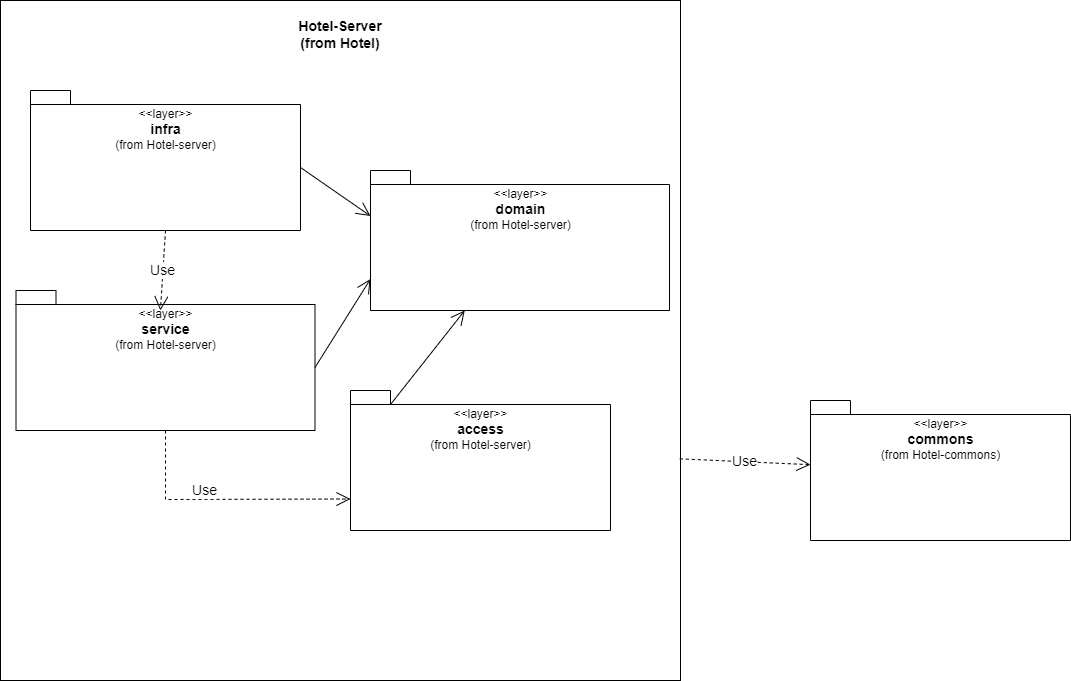

The diagram above was exported from draw.io. Its source (the exported page's mxGraphModel, read from the mxfile embedded in the PNG):
<mxGraphModel dx="1160" dy="610" grid="1" gridSize="10" guides="1" tooltips="1" connect="1" arrows="1" fold="1" page="1" pageScale="1" pageWidth="827" pageHeight="1169" math="0" shadow="0">
  <root>
    <mxCell id="hGsNEcF4uaBliBfYvl-0-0" />
    <mxCell id="hGsNEcF4uaBliBfYvl-0-1" parent="hGsNEcF4uaBliBfYvl-0-0" />
    <mxCell id="hGsNEcF4uaBliBfYvl-0-5" value="" style="whiteSpace=wrap;html=1;aspect=fixed;" parent="hGsNEcF4uaBliBfYvl-0-1" vertex="1">
      <mxGeometry x="40" width="680" height="680" as="geometry" />
    </mxCell>
    <mxCell id="hGsNEcF4uaBliBfYvl-0-6" value="&lt;div&gt;&lt;span style=&quot;font-weight: normal&quot;&gt;&amp;lt;&amp;lt;layer&amp;gt;&amp;gt;&lt;/span&gt;&lt;/div&gt;&lt;div&gt;&lt;font style=&quot;font-size: 14px&quot;&gt;infra&lt;/font&gt;&lt;/div&gt;&lt;div&gt;&lt;span style=&quot;font-weight: normal&quot;&gt;(from Hotel-server)&lt;/span&gt;&lt;/div&gt;" style="shape=folder;fontStyle=1;spacingTop=10;tabWidth=40;tabHeight=14;tabPosition=left;html=1;align=center;horizontal=1;verticalAlign=top;" parent="hGsNEcF4uaBliBfYvl-0-1" vertex="1">
      <mxGeometry x="70" y="90" width="270" height="140" as="geometry" />
    </mxCell>
    <mxCell id="hGsNEcF4uaBliBfYvl-0-7" value="&lt;div&gt;&lt;span style=&quot;font-weight: normal&quot;&gt;&amp;lt;&amp;lt;layer&amp;gt;&amp;gt;&lt;/span&gt;&lt;/div&gt;&lt;div&gt;&lt;span style=&quot;font-size: 14px&quot;&gt;access&lt;/span&gt;&lt;/div&gt;&lt;div&gt;&lt;span style=&quot;font-weight: normal&quot;&gt;(from Hotel-server)&lt;/span&gt;&lt;/div&gt;" style="shape=folder;fontStyle=1;spacingTop=10;tabWidth=40;tabHeight=14;tabPosition=left;html=1;align=center;horizontal=1;verticalAlign=top;" parent="hGsNEcF4uaBliBfYvl-0-1" vertex="1">
      <mxGeometry x="390" y="390" width="260" height="140" as="geometry" />
    </mxCell>
    <mxCell id="hGsNEcF4uaBliBfYvl-0-8" value="&lt;div&gt;&lt;span style=&quot;font-weight: normal&quot;&gt;&amp;lt;&amp;lt;layer&amp;gt;&amp;gt;&lt;/span&gt;&lt;/div&gt;&lt;div&gt;&lt;span style=&quot;font-size: 14px&quot;&gt;service&lt;/span&gt;&lt;/div&gt;&lt;div&gt;&lt;span style=&quot;font-weight: normal&quot;&gt;(from Hotel-server)&lt;/span&gt;&lt;/div&gt;" style="shape=folder;fontStyle=1;spacingTop=10;tabWidth=40;tabHeight=14;tabPosition=left;html=1;align=center;horizontal=1;verticalAlign=top;" parent="hGsNEcF4uaBliBfYvl-0-1" vertex="1">
      <mxGeometry x="55.5" y="290" width="299" height="140" as="geometry" />
    </mxCell>
    <mxCell id="hGsNEcF4uaBliBfYvl-0-9" value="&lt;div&gt;&lt;span style=&quot;font-weight: normal&quot;&gt;&amp;lt;&amp;lt;layer&amp;gt;&amp;gt;&lt;/span&gt;&lt;/div&gt;&lt;div&gt;&lt;span style=&quot;font-size: 14px&quot;&gt;domain&lt;/span&gt;&lt;/div&gt;&lt;div&gt;&lt;span style=&quot;font-weight: normal&quot;&gt;(from Hotel-server)&lt;/span&gt;&lt;br&gt;&lt;/div&gt;" style="shape=folder;fontStyle=1;spacingTop=10;tabWidth=40;tabHeight=14;tabPosition=left;html=1;align=center;horizontal=1;verticalAlign=top;" parent="hGsNEcF4uaBliBfYvl-0-1" vertex="1">
      <mxGeometry x="410" y="170" width="299" height="140" as="geometry" />
    </mxCell>
    <mxCell id="hGsNEcF4uaBliBfYvl-0-10" value="Use" style="endArrow=open;endSize=12;dashed=1;html=1;rounded=0;fontSize=14;exitX=0.5;exitY=1;exitDx=0;exitDy=0;exitPerimeter=0;entryX=0.483;entryY=0.143;entryDx=0;entryDy=0;entryPerimeter=0;" parent="hGsNEcF4uaBliBfYvl-0-1" source="hGsNEcF4uaBliBfYvl-0-6" target="hGsNEcF4uaBliBfYvl-0-8" edge="1">
      <mxGeometry width="160" relative="1" as="geometry">
        <mxPoint x="290" y="310" as="sourcePoint" />
        <mxPoint x="450" y="310" as="targetPoint" />
      </mxGeometry>
    </mxCell>
    <mxCell id="hGsNEcF4uaBliBfYvl-0-11" value="Use" style="endArrow=open;endSize=12;dashed=1;html=1;rounded=0;fontSize=14;exitX=0.5;exitY=1;exitDx=0;exitDy=0;exitPerimeter=0;entryX=0;entryY=0;entryDx=0;entryDy=108.5;entryPerimeter=0;" parent="hGsNEcF4uaBliBfYvl-0-1" source="hGsNEcF4uaBliBfYvl-0-8" target="hGsNEcF4uaBliBfYvl-0-7" edge="1">
      <mxGeometry x="-0.1534" y="9" width="160" relative="1" as="geometry">
        <mxPoint x="290" y="310" as="sourcePoint" />
        <mxPoint x="450" y="310" as="targetPoint" />
        <Array as="points">
          <mxPoint x="205" y="499" />
        </Array>
        <mxPoint as="offset" />
      </mxGeometry>
    </mxCell>
    <mxCell id="hGsNEcF4uaBliBfYvl-0-13" value="" style="endArrow=open;endFill=1;endSize=12;html=1;rounded=0;fontSize=14;exitX=0;exitY=0;exitDx=270;exitDy=77;exitPerimeter=0;entryX=0;entryY=0;entryDx=0;entryDy=45.5;entryPerimeter=0;" parent="hGsNEcF4uaBliBfYvl-0-1" source="hGsNEcF4uaBliBfYvl-0-6" target="hGsNEcF4uaBliBfYvl-0-9" edge="1">
      <mxGeometry width="160" relative="1" as="geometry">
        <mxPoint x="290" y="310" as="sourcePoint" />
        <mxPoint x="450" y="310" as="targetPoint" />
      </mxGeometry>
    </mxCell>
    <mxCell id="hGsNEcF4uaBliBfYvl-0-14" value="" style="endArrow=open;endFill=1;endSize=12;html=1;rounded=0;fontSize=14;exitX=0;exitY=0;exitDx=40;exitDy=14;exitPerimeter=0;" parent="hGsNEcF4uaBliBfYvl-0-1" source="hGsNEcF4uaBliBfYvl-0-7" target="hGsNEcF4uaBliBfYvl-0-9" edge="1">
      <mxGeometry width="160" relative="1" as="geometry">
        <mxPoint x="290" y="310" as="sourcePoint" />
        <mxPoint x="450" y="310" as="targetPoint" />
      </mxGeometry>
    </mxCell>
    <mxCell id="hGsNEcF4uaBliBfYvl-0-15" value="" style="endArrow=open;endFill=1;endSize=12;html=1;rounded=0;fontSize=14;entryX=0;entryY=0;entryDx=0;entryDy=108.5;entryPerimeter=0;exitX=0;exitY=0;exitDx=299;exitDy=77;exitPerimeter=0;" parent="hGsNEcF4uaBliBfYvl-0-1" source="hGsNEcF4uaBliBfYvl-0-8" target="hGsNEcF4uaBliBfYvl-0-9" edge="1">
      <mxGeometry width="160" relative="1" as="geometry">
        <mxPoint x="280" y="300" as="sourcePoint" />
        <mxPoint x="440" y="300" as="targetPoint" />
      </mxGeometry>
    </mxCell>
    <mxCell id="hGsNEcF4uaBliBfYvl-0-17" value="&lt;div&gt;&lt;span style=&quot;font-weight: normal&quot;&gt;&amp;lt;&amp;lt;layer&amp;gt;&amp;gt;&lt;/span&gt;&lt;/div&gt;&lt;div&gt;&lt;span style=&quot;font-size: 14px&quot;&gt;commons&lt;/span&gt;&lt;/div&gt;&lt;div&gt;&lt;span style=&quot;font-weight: normal&quot;&gt;(from Hotel-commons)&lt;/span&gt;&lt;/div&gt;" style="shape=folder;fontStyle=1;spacingTop=10;tabWidth=40;tabHeight=14;tabPosition=left;html=1;align=center;horizontal=1;verticalAlign=top;" parent="hGsNEcF4uaBliBfYvl-0-1" vertex="1">
      <mxGeometry x="850" y="400" width="260" height="140" as="geometry" />
    </mxCell>
    <mxCell id="hGsNEcF4uaBliBfYvl-0-18" value="Use" style="endArrow=open;endSize=12;dashed=1;html=1;rounded=0;fontSize=14;exitX=0.999;exitY=0.674;exitDx=0;exitDy=0;exitPerimeter=0;" parent="hGsNEcF4uaBliBfYvl-0-1" source="hGsNEcF4uaBliBfYvl-0-5" target="hGsNEcF4uaBliBfYvl-0-17" edge="1">
      <mxGeometry width="160" relative="1" as="geometry">
        <mxPoint x="680" y="490" as="sourcePoint" />
        <mxPoint x="900" y="490" as="targetPoint" />
      </mxGeometry>
    </mxCell>
    <mxCell id="hGsNEcF4uaBliBfYvl-0-19" value="Hotel-Server&#10;(from Hotel)" style="text;align=center;fontStyle=1;verticalAlign=middle;spacingLeft=3;spacingRight=3;strokeColor=none;rotatable=0;points=[[0,0.5],[1,0.5]];portConstraint=eastwest;fontSize=14;" parent="hGsNEcF4uaBliBfYvl-0-1" vertex="1">
      <mxGeometry x="340" y="20" width="80" height="26" as="geometry" />
    </mxCell>
  </root>
</mxGraphModel>